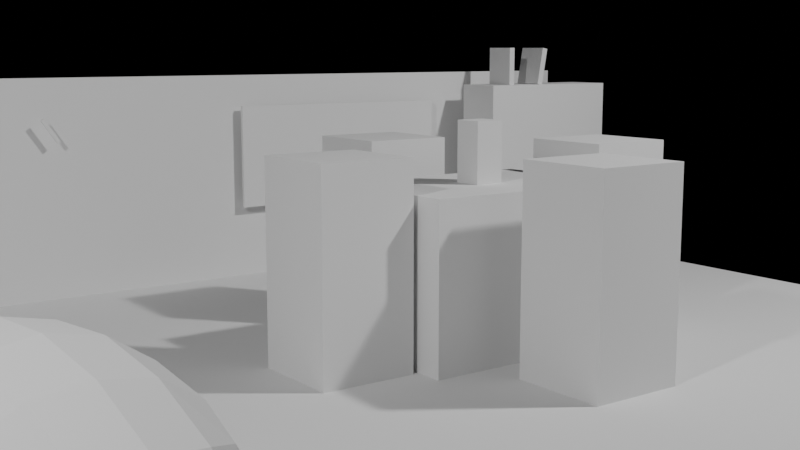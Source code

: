 # Source: living_room_hidden.blend  (saved by Blender 5.2.45; exported with 4.5.12 LTS)
import bpy
from mathutils import Matrix  # noqa: F401  (used for matrix-valued properties, if any)

bpy.ops.wm.read_factory_settings(use_empty=True)
scene = bpy.context.scene
scene.name = 'Scene'

# ---- collections
col_room = bpy.data.collections.new('Room'); scene.collection.children.link(col_room)
col_furniture = bpy.data.collections.new('Furniture'); scene.collection.children.link(col_furniture)
col_props = bpy.data.collections.new('Props'); col_furniture.children.link(col_props)
col_props.hide_viewport = True

# ---- cameras
cam_camera = bpy.data.cameras.new('Camera')
cam_camera_001 = bpy.data.cameras.new('Camera.001')

# ---- lights
light_area = bpy.data.lights.new('Area', 'AREA')
light_area.energy = 200.0
light_area_001 = bpy.data.lights.new('Area.001', 'AREA')
light_area_001.energy = 100.0

# ---- meshes
me_plane = bpy.data.meshes.new('Plane')
me_plane.from_pydata([(-1.0, -1.0, -0.02), (1.0, -1.0, -0.02), (1.0, 1.0, -0.02), (-1.0, 1.0, -0.02), (-1.0, -1.0, 0.0), (1.0, -1.0, 0.0), (1.0, 1.0, 0.0), (-1.0, 1.0, 0.0)], [], [(0, 3, 2, 1), (4, 5, 6, 7), (0, 1, 5, 4), (1, 2, 6, 5), (2, 3, 7, 6), (3, 0, 4, 7)])
me_plane.update()
me_wall = bpy.data.meshes.new('Wall')
me_wall.from_pydata([(-1.0, -1.0, -0.05), (1.0, -1.0, -0.05), (1.0, 1.0, -0.05), (-1.0, 1.0, -0.05), (-1.0, -1.0, 0.0), (1.0, -1.0, 0.0), (1.0, 1.0, 0.0), (-1.0, 1.0, 0.0)], [], [(0, 3, 2, 1), (4, 5, 6, 7), (0, 1, 5, 4), (1, 2, 6, 5), (2, 3, 7, 6), (3, 0, 4, 7)])
me_wall.update()
me_window = bpy.data.meshes.new('Window')
me_window.from_pydata([(-1.0, -1.0, 0.0), (1.0, -1.0, 0.0), (1.0, 1.0, 0.0), (-1.0, 1.0, 0.0), (-1.0, -1.0, 0.02), (1.0, -1.0, 0.02), (1.0, 1.0, 0.02), (-1.0, 1.0, 0.02)], [], [(0, 3, 2, 1), (4, 5, 6, 7), (0, 1, 5, 4), (1, 2, 6, 5), (2, 3, 7, 6), (3, 0, 4, 7)])
me_window.update()
me_rug = bpy.data.meshes.new('Rug')
me_rug.from_pydata([(-1.0, -1.0, 0.0), (1.0, -1.0, 0.0), (1.0, 1.0, 0.0), (-1.0, 1.0, 0.0), (-1.0, -1.0, 0.01), (1.0, -1.0, 0.01), (1.0, 1.0, 0.01), (-1.0, 1.0, 0.01)], [], [(0, 3, 2, 1), (4, 5, 6, 7), (0, 1, 5, 4), (1, 2, 6, 5), (2, 3, 7, 6), (3, 0, 4, 7)])
me_rug.update()
me_fan = bpy.data.meshes.new('Fan')
me_fan.from_pydata([(-0.65, -0.65, -0.1), (0.65, -0.65, -0.1), (0.65, 0.65, -0.1), (-0.65, 0.65, -0.1), (-0.65, -0.65, 0.25), (0.65, -0.65, 0.25), (0.65, 0.65, 0.25), (-0.65, 0.65, 0.25)], [], [(0, 3, 2, 1), (4, 5, 6, 7), (0, 1, 5, 4), (1, 2, 6, 5), (2, 3, 7, 6), (3, 0, 4, 7)])
me_fan.update()
me_lamp = bpy.data.meshes.new('Lamp')
me_lamp.from_pydata([(-0.2, -0.2, 0.0), (0.2, -0.2, 0.0), (0.2, 0.2, 0.0), (-0.2, 0.2, 0.0), (-0.2, -0.2, 1.75), (0.2, -0.2, 1.75), (0.2, 0.2, 1.75), (-0.2, 0.2, 1.75)], [], [(0, 3, 2, 1), (4, 5, 6, 7), (0, 1, 5, 4), (1, 2, 6, 5), (2, 3, 7, 6), (3, 0, 4, 7)])
me_lamp.update()
me_table = bpy.data.meshes.new('Table')
me_table.from_pydata([(-0.5, -0.35, 0.0), (0.5, -0.35, 0.0), (0.5, 0.35, 0.0), (-0.5, 0.35, 0.0), (-0.5, -0.35, 0.76), (0.5, -0.35, 0.76), (0.5, 0.35, 0.76), (-0.5, 0.35, 0.76)], [], [(0, 3, 2, 1), (4, 5, 6, 7), (0, 1, 5, 4), (1, 2, 6, 5), (2, 3, 7, 6), (3, 0, 4, 7)])
me_table.update()
me_chair = bpy.data.meshes.new('Chair')
me_chair.from_pydata([(-0.22, -0.22, 0.0), (0.22, -0.22, 0.0), (0.22, 0.22, 0.0), (-0.22, 0.22, 0.0), (-0.22, -0.22, 0.92), (0.22, -0.22, 0.92), (0.22, 0.22, 0.92), (-0.22, 0.22, 0.92)], [], [(0, 3, 2, 1), (4, 5, 6, 7), (0, 1, 5, 4), (1, 2, 6, 5), (2, 3, 7, 6), (3, 0, 4, 7)])
me_chair.update()
me_sofa = bpy.data.meshes.new('Sofa')
me_sofa.from_pydata([(-0.9, -0.4, 0.0), (0.9, -0.4, 0.0), (0.9, 0.4, 0.0), (-0.9, 0.4, 0.0), (-0.9, -0.4, 0.85), (0.9, -0.4, 0.85), (0.9, 0.4, 0.85), (-0.9, 0.4, 0.85)], [], [(0, 3, 2, 1), (4, 5, 6, 7), (0, 1, 5, 4), (1, 2, 6, 5), (2, 3, 7, 6), (3, 0, 4, 7)])
me_sofa.update()
me_shelf = bpy.data.meshes.new('Shelf')
me_shelf.from_pydata([(-0.5, -0.15, 0.0), (0.5, -0.15, 0.0), (0.5, 0.15, 0.0), (-0.5, 0.15, 0.0), (-0.5, -0.15, 1.12), (0.5, -0.15, 1.12), (0.5, 0.15, 1.12), (-0.5, 0.15, 1.12)], [], [(0, 3, 2, 1), (4, 5, 6, 7), (0, 1, 5, 4), (1, 2, 6, 5), (2, 3, 7, 6), (3, 0, 4, 7)])
me_shelf.update()
me_book = bpy.data.meshes.new('Book')
me_book.from_pydata([(-0.02, -0.1, 0.0), (0.02, -0.1, 0.0), (0.02, 0.1, 0.0), (-0.02, 0.1, 0.0), (-0.02, -0.1, 0.24), (0.02, -0.1, 0.24), (0.02, 0.1, 0.24), (-0.02, 0.1, 0.24)], [], [(0, 3, 2, 1), (4, 5, 6, 7), (0, 1, 5, 4), (1, 2, 6, 5), (2, 3, 7, 6), (3, 0, 4, 7)])
me_book.update()
me_vase = bpy.data.meshes.new('Vase')
me_vase.from_pydata([(-0.07, -0.07, 0.0), (0.07, -0.07, 0.0), (0.07, 0.07, 0.0), (-0.07, 0.07, 0.0), (-0.07, -0.07, 0.28), (0.07, -0.07, 0.28), (0.07, 0.07, 0.28), (-0.07, 0.07, 0.28)], [], [(0, 3, 2, 1), (4, 5, 6, 7), (0, 1, 5, 4), (1, 2, 6, 5), (2, 3, 7, 6), (3, 0, 4, 7)])
me_vase.update()
me_mug = bpy.data.meshes.new('Mug')
me_mug.from_pydata([(-0.04, -0.04, -0.02), (0.04, -0.04, -0.02), (0.04, 0.04, -0.02), (-0.04, 0.04, -0.02), (-0.04, -0.04, 0.08), (0.04, -0.04, 0.08), (0.04, 0.04, 0.08), (-0.04, 0.04, 0.08)], [], [(0, 3, 2, 1), (4, 5, 6, 7), (0, 1, 5, 4), (1, 2, 6, 5), (2, 3, 7, 6), (3, 0, 4, 7)])
me_mug.update()
me_hand = bpy.data.meshes.new('Hand')
me_hand.from_pydata([(-0.01, 0.0, -0.005), (0.01, 0.0, -0.005), (0.01, 0.15, -0.005), (-0.01, 0.15, -0.005), (-0.01, 0.0, 0.005), (0.01, 0.0, 0.005), (0.01, 0.15, 0.005), (-0.01, 0.15, 0.005)], [], [(0, 3, 2, 1), (4, 5, 6, 7), (0, 1, 5, 4), (1, 2, 6, 5), (2, 3, 7, 6), (3, 0, 4, 7)])
me_hand.update()

# ---- objects
ob_camera = bpy.data.objects.new('Camera', cam_camera)
ob_key_light = bpy.data.objects.new('Key light', light_area)
ob_fill_light = bpy.data.objects.new('Fill light', light_area_001)
ob_camera_001 = bpy.data.objects.new('Camera.001', cam_camera_001)
ob_floor = bpy.data.objects.new('Floor', me_plane)
ob_wall_back = bpy.data.objects.new('Wall.Back', me_wall)
ob_wall_left = bpy.data.objects.new('Wall.Left', me_wall)
ob_window = bpy.data.objects.new('Window', me_window)
ob_rug = bpy.data.objects.new('Rug', me_rug)
ob_ceiling_fan = bpy.data.objects.new('Ceiling fan', me_fan)
ob_floor_lamp = bpy.data.objects.new('Floor lamp', me_lamp)
ob_table = bpy.data.objects.new('Table', me_table)
ob_chair_001 = bpy.data.objects.new('Chair.001', me_chair)
ob_chair_002 = bpy.data.objects.new('Chair.002', me_chair)
ob_chair_003 = bpy.data.objects.new('Chair.003', me_chair)
ob_chair_004 = bpy.data.objects.new('Chair.004', me_chair)
ob_sofa = bpy.data.objects.new('Sofa', me_sofa)
ob_shelf = bpy.data.objects.new('Shelf', me_shelf)
ob_book_001 = bpy.data.objects.new('Book.001', me_book)
ob_book_002 = bpy.data.objects.new('Book.002', me_book)
ob_vase = bpy.data.objects.new('Vase', me_vase)
ob_mug = bpy.data.objects.new('Mug', me_mug)
ob_clock = bpy.data.objects.new('Clock', None)
ob_clock_hand = bpy.data.objects.new('Clock hand', me_hand)
ob_plant = bpy.data.objects.new('Plant', None)

# ---- transforms, parenting, visibility, modifiers, constraints
ob_camera.location = (-2.6, -3.4, 1.35)
ob_camera.rotation_euler = (1.414, 0.0, -0.6283)
ob_key_light.location = (3.2, -2.4, 4.6)
ob_key_light.rotation_euler = (0.6632, 0.0, 0.5585)
ob_fill_light.location = (-4.1, -1.6, 3.3)
ob_fill_light.rotation_euler = (0.9076, 0.0, -1.012)
ob_camera_001.location = (1.75, -0.75, 1.3)
ob_camera_001.rotation_euler = (1.292, 0.0, 0.7679)
ob_floor.location = (0.0, 0.0, 0.0)
ob_floor.scale = (3.0, 2.5, 1.0)
ob_wall_back.location = (0.0, 2.5, 0.6)
ob_wall_back.rotation_euler = (1.571, 0.0, 0.0)
ob_wall_back.scale = (3.0, 0.6, 1.0)
ob_wall_left.location = (-3.0, 0.0, 0.6)
ob_wall_left.rotation_euler = (1.571, 0.0, 1.571)
ob_wall_left.scale = (2.5, 0.6, 1.0)
ob_wall_left.hide_viewport = True
ob_window.location = (1.2, 2.46, 0.72)
ob_window.rotation_euler = (1.571, 0.0, 0.0)
ob_window.scale = (0.7, 0.3, 1.0)
ob_rug.location = (0.2, -0.3, 0.005)
ob_rug.scale = (1.6, 1.1, 1.0)
ob_ceiling_fan.location = (0.0, 0.0, 2.75)
ob_ceiling_fan.rotation_mode = 'QUATERNION'
ob_ceiling_fan.rotation_quaternion = (0.9239, 0.0, 0.0, 0.3827)
ob_ceiling_fan.hide_render = True
ob_floor_lamp.location = (-2.55, 1.95, 0.0)
ob_table.location = (0.6, 0.4, 0.0)
ob_chair_001.location = (0.6, -0.35, 0.0)
ob_chair_002.location = (0.6, 1.15, 0.0)
ob_chair_002.rotation_euler = (0.0, 0.0, 3.142)
ob_chair_003.location = (-0.15, 0.4, 0.0)
ob_chair_003.rotation_euler = (0.0, 0.0, -1.571)
ob_chair_004.location = (1.35, 0.4, 0.0)
ob_chair_004.rotation_euler = (0.0, 0.0, 1.571)
ob_sofa.location = (-1.9, -1.2, 0.0)
ob_sofa.rotation_euler = (0.0, 0.0, 1.571)
_m = ob_sofa.modifiers.new('Subdivision', 'SUBSURF')
ob_shelf.location = (2.6, 2.2, 0.0)
ob_book_001.parent = ob_shelf
ob_book_001.location = (-0.3, 0.0, 1.12)
ob_book_002.parent = ob_shelf
ob_book_002.location = (-0.05, 0.0, 1.12)
ob_book_002.rotation_euler = (0.0, 0.1745, 0.0)
ob_vase.parent = ob_table
ob_vase.location = (0.0, 0.0, 0.76)
ob_mug.location = (2.75, 2.15, 0.62)
ob_clock.location = (-0.6, 2.44, 0.86)
ob_clock.rotation_euler = (1.571, 0.0, 0.0)
ob_clock_hand.parent = ob_clock
ob_clock_hand.location = (0.0, 0.0, 0.01)
ob_clock_hand.rotation_euler = (0.0, 0.0, 0.5934)
ob_plant.location = (0.0, 0.0, 0.0)

# ---- collection membership
scene.collection.objects.link(ob_camera)
scene.collection.objects.link(ob_key_light)
scene.collection.objects.link(ob_fill_light)
scene.collection.objects.link(ob_camera_001)
col_room.objects.link(ob_floor)
col_room.objects.link(ob_wall_back)
col_room.objects.link(ob_wall_left)
col_room.objects.link(ob_window)
col_room.objects.link(ob_rug)
col_room.objects.link(ob_ceiling_fan)
col_room.objects.link(ob_floor_lamp)
col_furniture.objects.link(ob_table)
col_furniture.objects.link(ob_chair_001)
col_furniture.objects.link(ob_chair_002)
col_furniture.objects.link(ob_chair_003)
col_furniture.objects.link(ob_chair_004)
col_furniture.objects.link(ob_sofa)
col_furniture.objects.link(ob_shelf)
col_furniture.objects.link(ob_book_001)
col_furniture.objects.link(ob_book_002)
col_furniture.objects.link(ob_floor_lamp)
col_props.objects.link(ob_vase)
col_props.objects.link(ob_mug)
col_props.objects.link(ob_clock)
col_props.objects.link(ob_clock_hand)
col_props.objects.link(ob_plant)

# ---- scene / render settings (as saved in the file)
scene.camera = ob_camera
scene.frame_start = 1; scene.frame_end = 250; scene.frame_set(1)
scene.render.engine = 'BLENDER_EEVEE_NEXT'
scene.render.bake_bias = 0.0
scene.render.bake_samples = 0
scene.render.compositor_device = 'GPU'
scene.eevee.use_volume_custom_range = False
scene.eevee.fast_gi_thickness_near = 0.1
scene.eevee.fast_gi_thickness_far = 0.0
scene.eevee.ray_tracing_options.screen_trace_thickness = 0.1
bpy.context.view_layer.update()
